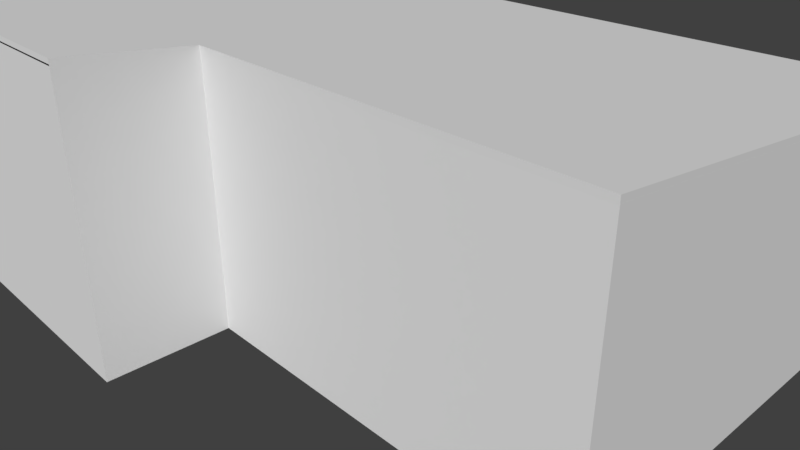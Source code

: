 # Source: edificio3test.blend  (saved by Blender 2.79.0; exported with 4.5.12 LTS)
import bpy
from mathutils import Matrix  # noqa: F401  (used for matrix-valued properties, if any)

bpy.ops.wm.read_factory_settings(use_empty=True)
scene = bpy.context.scene
scene.name = 'Scene'

# ---- collections
col_collection_1 = bpy.data.collections.new('Collection 1'); scene.collection.children.link(col_collection_1)

# ---- materials (node trees are filled in below, after node groups)
mat_edificio3 = bpy.data.materials.new('edificio3')
mat_edificio3.alpha_threshold = 0.0
mat_edificio3.use_transparent_shadow = False
mat_edificio3.roughness = 0.5
mat_edificio3.specular_intensity = 0.7

# ---- material node trees

# ---- world
world_world = bpy.data.worlds.new('World'); scene.world = world_world
world_world.color = (0.05088, 0.05088, 0.05088)
world_world.use_sun_shadow = False
world_world.sun_shadow_jitter_overblur = 0.0
world_world.cycles.sampling_method = 'MANUAL'

# ---- cameras
cam_camera = bpy.data.cameras.new('Camera')
cam_camera.clip_end = 100.0
cam_camera.lens = 35.0
cam_camera.sensor_width = 32.0
cam_camera.sensor_height = 18.0
cam_camera.ortho_scale = 7.314
cam_camera.dof.focus_distance = 0.0
cam_camera.dof.aperture_fstop = 128.0

# ---- meshes
me_plane_001 = bpy.data.meshes.new('Plane.001')
me_plane_001.from_pydata([(-1.0, -1.0, 0.0), (1.0, -1.0, 0.0), (-1.0, 1.0, 0.0), (1.0, 1.0, 0.0), (-0.9592, 0.9592, 0.0), (-0.9592, -0.86, -4.036e-09), (0.9592, -0.86, -4.036e-09), (0.9592, 0.9592, 0.0), (-0.9592, 0.9592, -0.09102), (-0.9592, -0.86, -0.08965), (0.9592, -0.86, -0.09441), (0.9592, 0.9592, -0.09578), (1.276, -1.0, 1.583e-06), (3.276, -1.0, 1.583e-06), (1.276, 1.0, 1.583e-06), (3.276, 1.0, 1.583e-06), (1.325, 0.9468, 1.589e-06), (1.325, -0.8508, 1.584e-06), (3.226, -0.8508, 1.572e-06), (3.226, 0.9468, 1.577e-06), (1.325, 0.9468, -0.09102), (1.325, -0.8508, -0.08965), (3.226, -0.8508, -0.09441), (3.226, 0.9468, -0.09577)], [], [(7, 4, 8, 11), (5, 4, 2, 0), (6, 5, 0, 1), (7, 6, 1, 3), (4, 7, 3, 2), (5, 6, 10, 9), (6, 7, 11, 10), (4, 5, 9, 8), (19, 16, 20, 23), (17, 16, 14, 12), (18, 17, 12, 13), (19, 18, 13, 15), (16, 19, 15, 14), (17, 18, 22, 21), (18, 19, 23, 22), (16, 17, 21, 20)])
_uv = me_plane_001.uv_layers.new(name='UVMap')
_uv.uv.foreach_set('vector', [0.4794, 0.5241, 0.0001836, 0.5241, 0.0001836, 0.5014, 0.4794, 0.5002, 0.5104, 0.03516, 0.5104, 0.4896, 0.5002, 0.4998, 0.5002, 0.0001836, 0.9896, 0.03516, 0.5104, 0.03516, 0.5002, 0.0001836, 0.9998, 0.0001836, 0.9896, 0.4896, 0.9896, 0.03516, 0.9998, 0.0001836, 0.9998, 0.4998, 0.5104, 0.4896, 0.9896, 0.4896, 0.9998, 0.4998, 0.5002, 0.4998, 0.0001836, 0.5488, 0.4794, 0.5488, 0.4794, 0.5724, 0.0001836, 0.5712, 0.0001836, 0.5967, 0.4547, 0.5967, 0.4547, 0.6206, 0.0001836, 0.6203, 0.4547, 0.668, 0.0001836, 0.668, 0.0001836, 0.6456, 0.4547, 0.6453, 0.4751, 0.5484, 0.0001836, 0.5484, 0.0001838, 0.5257, 0.4751, 0.5245, 0.01235, 0.03745, 0.01235, 0.4865, 0.0001836, 0.4998, 0.0001836, 0.0001836, 0.4872, 0.03745, 0.01235, 0.03745, 0.0001836, 0.0001836, 0.4998, 0.0001878, 0.4872, 0.4865, 0.4872, 0.03745, 0.4998, 0.0001878, 0.4998, 0.4998, 0.01235, 0.4865, 0.4872, 0.4865, 0.4998, 0.4998, 0.0001836, 0.4998, 0.0001836, 0.5727, 0.4751, 0.5727, 0.4751, 0.5963, 0.0001836, 0.5951, 0.0001836, 0.621, 0.4493, 0.621, 0.4493, 0.6449, 0.0001836, 0.6446, 0.4493, 0.6911, 0.0001836, 0.6911, 0.0001836, 0.6687, 0.4493, 0.6684])
_uv = me_plane_001.uv_layers.new(name='TextureAtlas')
_uv.uv.foreach_set('vector', [0.8318, 0.359, 0.8318, 0.5391, 0.8233, 0.5391, 0.8228, 0.359, 0.6627, 0.7254, 0.6627, 0.5546, 0.6665, 0.5508, 0.6665, 0.7385, 0.4826, 0.7254, 0.6627, 0.7254, 0.6665, 0.7385, 0.4787, 0.7385, 0.4826, 0.5546, 0.4826, 0.7254, 0.4787, 0.7385, 0.4787, 0.5508, 0.6627, 0.5546, 0.4826, 0.5546, 0.4787, 0.5508, 0.6665, 0.5508, 0.8447, 0.359, 0.8447, 0.5391, 0.8358, 0.5391, 0.8363, 0.359, 0.6495, 0.7643, 0.4787, 0.7643, 0.4787, 0.7553, 0.6495, 0.7555, 0.1728, 0.7683, 0.001986, 0.7683, 0.001986, 0.7599, 0.1728, 0.7598, 0.4636, 0.6525, 0.4636, 0.831, 0.4551, 0.831, 0.4546, 0.6525, 0.6619, 0.5328, 0.6619, 0.364, 0.6665, 0.359, 0.6665, 0.5468, 0.4835, 0.5328, 0.6619, 0.5328, 0.6665, 0.5468, 0.4787, 0.5468, 0.4835, 0.364, 0.4835, 0.5328, 0.4787, 0.5468, 0.4787, 0.359, 0.6619, 0.364, 0.4835, 0.364, 0.4787, 0.359, 0.6665, 0.359, 0.4787, 0.7425, 0.6572, 0.7425, 0.6572, 0.7514, 0.4787, 0.7509, 0.8576, 0.359, 0.8576, 0.5278, 0.8486, 0.5278, 0.8488, 0.359, 0.8702, 0.359, 0.8702, 0.5278, 0.8617, 0.5278, 0.8616, 0.359])
_uv.active_render = True
me_plane_001.materials.append(mat_edificio3)
me_plane_001.use_remesh_preserve_volume = False
me_plane_001.use_remesh_preserve_attributes = False
me_plane_001.use_mirror_vertex_groups = False
me_plane_001.update()
me_plane_003 = bpy.data.meshes.new('Plane.003')
me_plane_003.from_pydata([(-3.62, -2.491, -2.912), (0.2248, -2.491, -2.912), (-3.62, -0.7951, -2.912), (0.2248, -0.7951, -2.912), (0.9245, -2.491, -2.908), (4.743, -2.491, -2.908), (0.9245, -0.7957, -2.908), (4.743, -0.7957, -2.908)], [], [(0, 1, 3, 2), (4, 5, 7, 6)])
_uv = me_plane_003.uv_layers.new(name='UVMap')
_uv.uv.foreach_set('vector', [0.0001326, 0.9999, 0.0001327, 0.0001326, 0.4412, 0.0001326, 0.4412, 0.9999, 0.4415, 0.993, 0.4415, 0.0001326, 0.8822, 0.0001326, 0.8822, 0.993])
_uv = me_plane_003.uv_layers.new(name='TextureAtlas')
_uv.uv.foreach_set('vector', [0.001986, 0.7347, 0.001986, 0.359, 0.1677, 0.359, 0.1677, 0.7347, 0.3373, 0.359, 0.3373, 0.7321, 0.1717, 0.7321, 0.1717, 0.359])
_uv.active_render = True
me_plane_003.materials.append(mat_edificio3)
me_plane_003.use_remesh_preserve_volume = False
me_plane_003.use_remesh_preserve_attributes = False
me_plane_003.use_mirror_vertex_groups = False
me_plane_003.update()
me_plane_002 = bpy.data.meshes.new('Plane.002')
me_plane_002.from_pydata([(-1.0, -0.6016, 3.082), (-1.0, -1.0, 3.235), (0.9999, -0.6016, 3.082), (0.9999, 1.0, 2.47), (0.04643, 1.0, 2.47), (-1.0, 1.0, 2.47), (0.04643, -0.6016, 3.082), (0.04643, -1.0, 3.235), (-1.0, -0.5993, 3.153), (-1.0, -1.0, 3.306), (0.9999, -0.6019, 3.153), (0.9999, 0.9997, 2.541), (0.04643, 0.9997, 2.541), (-1.0, 0.9997, 2.541), (0.04643, -0.6019, 3.153), (0.04643, -1.0, 3.306)], [], [(14, 10, 11, 12), (9, 15, 14, 8), (8, 14, 12, 13), (1, 7, 15, 9), (5, 0, 8, 13), (2, 3, 11, 10), (7, 6, 14, 15), (3, 4, 12, 11), (4, 5, 13, 12), (0, 1, 9, 8), (6, 2, 10, 14)])
_uv = me_plane_002.uv_layers.new(name='UVMap')
_uv.uv.foreach_set('vector', [0.2796, 0.7525, -0.8533, 0.7525, -0.8533, 0.0001699, 0.2796, 0.0001701, 1.523, 0.9397, 0.2796, 0.9397, 0.2796, 0.7525, 1.523, 0.7515, 1.523, 0.7515, 0.2796, 0.7525, 0.2796, 0.0001701, 1.523, 0.0001699, -0.8293, 0.94, 0.4141, 0.94, 0.4141, 0.9711, -0.8293, 0.9711, 1.525, 0.9509, 1.524, 0.1986, 1.604, 0.1884, 1.604, 0.9397, 1.768, 0.0114, 1.768, 0.7638, 1.69, 0.7526, 1.69, 0.0001699, 1.69, 0.9514, 1.69, 0.7641, 1.768, 0.7754, 1.768, 0.9625, 2.804, 0.4811, 1.7, 0.4811, 1.7, 0.3969, 2.804, 0.3969, 1.7, 0.4811, 0.4893, 0.4811, 0.4893, 0.3969, 1.7, 0.3969, 1.524, 0.1986, 1.524, 0.01129, 1.603, 0.0001699, 1.604, 0.1884, 2.355, 0.2515, 1.203, 0.2515, 1.203, 0.1673, 2.355, 0.1673])
_uv = me_plane_002.uv_layers.new(name='TextureAtlas')
_uv.uv.foreach_set('vector', [0.4277, 0.2847, 0.001986, 0.2847, 0.001986, 0.001986, 0.4277, 0.001986, 0.895, 0.3551, 0.4277, 0.3551, 0.4277, 0.2847, 0.895, 0.2843, 0.895, 0.2843, 0.4277, 0.2847, 0.4277, 0.001986, 0.895, 0.001986, 0.3413, 0.8442, 0.8086, 0.8442, 0.8086, 0.8559, 0.3413, 0.8559, 0.935, 0.7962, 0.9346, 0.5135, 0.9645, 0.5097, 0.9645, 0.792, 0.998, 0.4432, 0.998, 0.7259, 0.9685, 0.7217, 0.9685, 0.439, 0.3373, 0.7403, 0.3373, 0.8107, 0.3079, 0.8064, 0.3078, 0.7361, 0.899, 0.8718, 0.899, 0.4571, 0.9306, 0.4571, 0.9306, 0.8718, 0.899, 0.4571, 0.899, 0.001986, 0.9306, 0.001986, 0.9306, 0.4571, 0.9346, 0.5135, 0.9348, 0.4431, 0.9643, 0.439, 0.9645, 0.5097, 0.9346, 0.435, 0.9346, 0.001986, 0.9663, 0.001986, 0.9663, 0.435])
_uv.active_render = True
me_plane_002.materials.append(mat_edificio3)
me_plane_002.use_remesh_preserve_volume = False
me_plane_002.use_remesh_preserve_attributes = False
me_plane_002.use_mirror_vertex_groups = False
me_plane_002.update()
me_plane = bpy.data.meshes.new('Plane')
me_plane.from_pydata([(-1.0, -1.0, 0.0), (-1.0, 1.0, 0.0), (1.0, 1.0, 0.0), (-1.0, -0.6016, 0.0), (1.0, -0.6016, 0.0), (0.04651, -1.0, 0.0), (-0.9152, 1.0, 2.216), (0.04651, -0.6016, 0.0), (-1.0, -0.6016, 3.117), (-1.0, -1.0, 3.275), (1.0, -0.6016, 3.117), (1.0, 1.0, 2.493), (-1.0, 1.0, 2.5), (0.04651, -0.6016, 3.117), (0.04651, -1.0, 3.275), (-1.0, -0.6016, 2.857), (-1.0, -1.0, 2.978), (1.0, -0.6016, 2.857), (0.04651, -0.6016, 2.857), (0.04651, -1.0, 2.978), (-1.0, 1.0, 2.216), (1.0, 1.0, 2.209), (-0.9152, 1.0, 0.0), (0.04651, 0.9849, 2.5), (-1.0, 0.9849, 2.5), (1.0, 0.9849, 2.5), (1.0, 0.9849, 2.216), (-0.08392, 1.0, 0.0), (-1.0, 0.9849, 2.216), (0.9052, 1.0, 0.0), (0.06851, 1.0, 0.0), (0.9042, 1.0, 2.5), (0.0675, 1.0, 2.5), (0.06851, 1.0, 2.216), (0.9052, 1.0, 2.216), (0.9052, 0.9849, 2.5), (0.06851, 0.9849, 2.5), (0.06851, 0.9849, 2.216), (0.9052, 0.9849, 2.216), (-0.08392, 1.0, 2.216), (-0.9152, 0.9849, 2.216), (-0.08255, 0.9849, 2.216), (-1.0, -0.6016, 2.705), (-1.0, -0.6016, 0.8705), (0.04651, -0.6016, 2.705), (0.04651, -0.6016, 0.8705), (-1.0, 1.0, 2.074), (-1.0, 1.0, 0.3804), (-1.0, -1.0, 0.9629), (-1.0, -1.0, 2.837), (1.0, -0.6016, 0.8705), (1.0, -0.6016, 2.705), (0.04651, -1.0, 0.9629), (0.04651, -1.0, 2.837), (1.0, 1.0, 0.3804), (1.0, 1.0, 2.074), (0.9052, 1.0, 0.3804), (0.9052, 1.0, 2.074), (0.06851, 1.0, 0.3804), (0.06851, 1.0, 2.074), (-0.08392, 1.0, 0.3804), (-0.08392, 1.0, 2.074), (-0.9152, 1.0, 0.3804), (-0.9152, 1.0, 2.074)], [(23, 24)], [(16, 19, 14, 9), (18, 17, 10, 13), (15, 16, 9, 8), (15, 8, 24, 28), (10, 17, 26, 25), (19, 18, 13, 14), (25, 35, 31, 11), (63, 46, 20, 6), (36, 37, 28, 24), (59, 61, 39, 33), (53, 44, 18, 19), (20, 46, 42, 15, 28), (42, 49, 16, 15), (44, 51, 17, 18), (49, 53, 19, 16), (20, 28, 40, 6), (6, 40, 41, 39), (38, 37, 36, 35), (26, 38, 35, 25), (61, 63, 6, 39), (36, 24, 12, 32), (55, 57, 34, 21), (57, 59, 33, 34), (21, 34, 38, 26), (34, 33, 37, 38), (32, 31, 35, 36), (39, 41, 37, 33), (29, 30, 58, 56), (2, 29, 56, 54), (54, 56, 57, 55), (27, 22, 62, 60), (0, 5, 52, 48), (48, 52, 53, 49), (7, 4, 50, 45), (45, 50, 51, 44), (3, 0, 48, 43), (43, 48, 49, 42), (1, 3, 43, 47), (47, 43, 42, 46), (4, 2, 54, 50), (50, 54, 55, 51), (5, 7, 45, 52), (52, 45, 44, 53), (30, 27, 60, 58), (58, 60, 61, 59), (22, 1, 47, 62), (62, 47, 46, 63), (26, 17, 51, 55, 21)])
_uv = me_plane.uv_layers.new(name='UVMap')
_uv.uv.foreach_set('vector', [0.04338, 0.7983, 0.3628, 0.7983, 0.3628, 0.8459, 0.04338, 0.8459, 0.922, 0.458, 1.213, 0.458, 1.213, 0.4997, 0.922, 0.4997, 0.0672, 0.2569, 0.04781, 0.3207, 0.0002041, 0.3207, 0.02551, 0.2569, 0.0672, 0.2569, 0.02551, 0.2569, 0.1244, 0.002622, 0.1699, 0.002622, 0.5254, 0.4997, 0.5254, 0.458, 0.7797, 0.3553, 0.7797, 0.4008, 0.9357, 0.4774, 0.9996, 0.4581, 0.9996, 0.4997, 0.9357, 0.525, 0.5821, 0.6248, 0.5827, 0.6088, 0.5888, 0.6086, 0.5888, 0.6249, 0.1443, 0.6535, 0.177, 0.6535, 0.177, 0.6762, 0.1443, 0.6762, -0.1819, 0.6766, -0.1819, 0.7221, -0.5935, 0.7221, -0.5935, 0.6766, -0.2347, 0.6535, -0.1759, 0.6535, -0.1759, 0.6762, -0.2347, 0.6762, 0.9357, 0.4548, 0.9996, 0.4337, 0.9996, 0.4581, 0.9357, 0.4774, 0.1699, 0.0002041, 0.1926, 0.0002042, 0.09159, 0.2569, 0.0672, 0.2569, 0.1699, 0.002622, 0.09159, 0.2569, 0.07044, 0.3207, 0.04781, 0.3207, 0.0672, 0.2569, 0.922, 0.4336, 1.213, 0.4336, 1.213, 0.458, 0.922, 0.458, 0.04338, 0.7757, 0.3628, 0.7757, 0.3628, 0.7983, 0.04338, 0.7983, 0.6691, 0.5025, 0.6691, 0.5001, 0.7018, 0.5001, 0.7018, 0.5025, 0.539, 0.5025, 0.539, 0.5001, 0.6724, 0.5001, 0.6722, 0.5025, 0.1405, 0.7221, -0.1819, 0.7221, -0.1819, 0.6766, 0.1405, 0.6766, 0.177, 0.7221, 0.1405, 0.7221, 0.1405, 0.6766, 0.177, 0.6766, -0.1759, 0.6535, 0.1443, 0.6535, 0.1443, 0.6762, -0.1759, 0.6762, 0.5827, 0.4674, 0.5827, 0.3211, 0.5888, 0.3211, 0.5888, 0.4672, -0.5935, 0.6535, -0.557, 0.6535, -0.557, 0.6762, -0.5935, 0.6751, -0.557, 0.6535, -0.2347, 0.6535, -0.2347, 0.6762, -0.557, 0.6762, 1.44, 0.5028, 1.403, 0.5025, 1.403, 0.5001, 1.44, 0.5001, 1.403, 0.5025, 1.081, 0.5025, 1.081, 0.5001, 1.403, 0.5001, 0.5888, 0.4672, 0.5888, 0.6086, 0.5827, 0.6088, 0.5827, 0.4674, 1.022, 0.5025, 1.022, 0.5001, 1.081, 0.5001, 1.081, 0.5025, -0.557, 0.3211, -0.2347, 0.3211, -0.2347, 0.3821, -0.557, 0.3821, -0.5935, 0.3211, -0.557, 0.3211, -0.557, 0.3821, -0.5935, 0.3821, -0.5935, 0.3821, -0.557, 0.3821, -0.557, 0.6535, -0.5935, 0.6535, -0.1759, 0.3211, 0.1443, 0.3211, 0.1443, 0.3821, -0.1759, 0.3821, 0.04338, 0.3211, 0.3628, 0.3211, 0.3628, 0.4754, 0.04338, 0.4754, 0.04338, 0.4754, 0.3628, 0.4754, 0.3628, 0.7757, 0.04338, 0.7757, 0.922, 0.0002041, 1.213, 0.0002041, 1.213, 0.1397, 0.922, 0.1397, 0.922, 0.1397, 1.213, 0.1397, 1.213, 0.4336, 0.922, 0.4336, 0.525, 0.2569, 0.525, 0.3207, 0.3707, 0.3207, 0.3855, 0.2569, 0.3855, 0.2569, 0.3707, 0.3207, 0.07044, 0.3207, 0.09159, 0.2569, 0.525, 0.0002041, 0.525, 0.2569, 0.3855, 0.2569, 0.4641, 0.0002041, 0.4641, 0.0002041, 0.3855, 0.2569, 0.09159, 0.2569, 0.1926, 0.0002042, 0.5254, 0.0002042, 0.7821, 0.0002041, 0.7821, 0.06116, 0.5254, 0.1397, 0.5254, 0.1397, 0.7821, 0.06116, 0.7821, 0.3326, 0.5254, 0.4336, 0.9359, 0.0002041, 0.9998, 0.0002353, 0.9997, 0.1397, 0.9359, 0.1545, 0.9359, 0.1545, 0.9997, 0.1397, 0.9996, 0.4337, 0.9357, 0.4548, -0.2347, 0.3211, -0.1759, 0.3211, -0.1759, 0.3821, -0.2347, 0.3821, -0.2347, 0.3821, -0.1759, 0.3821, -0.1759, 0.6535, -0.2347, 0.6535, 0.1443, 0.3211, 0.177, 0.3211, 0.177, 0.3821, 0.1443, 0.3821, 0.1443, 0.3821, 0.177, 0.3821, 0.177, 0.6535, 0.1443, 0.6535, 0.7797, 0.3553, 0.5254, 0.458, 0.5254, 0.4336, 0.7821, 0.3326, 0.7821, 0.3542])
_uv = me_plane.uv_layers.new(name='TextureAtlas')
_uv.uv.foreach_set('vector', [0.6705, 0.7396, 0.7905, 0.7396, 0.7905, 0.7574, 0.6705, 0.7574, 0.4507, 0.6682, 0.3413, 0.6682, 0.3413, 0.6525, 0.4507, 0.6525, 0.6945, 0.3842, 0.6705, 0.3769, 0.6705, 0.359, 0.6945, 0.3685, 0.6945, 0.3842, 0.6945, 0.3685, 0.79, 0.4057, 0.79, 0.4228, 0.7945, 0.7479, 0.7945, 0.7323, 0.89, 0.6937, 0.89, 0.7108, 0.8189, 0.3769, 0.7949, 0.3842, 0.7949, 0.3685, 0.8189, 0.359, 0.3013, 0.8502, 0.3015, 0.8442, 0.3038, 0.8442, 0.3038, 0.8503, 0.4662, 0.3713, 0.4662, 0.359, 0.4748, 0.359, 0.4748, 0.3713, 0.1567, 0.7387, 0.1567, 0.7558, 0.001986, 0.7558, 0.001986, 0.7387, 0.4662, 0.5137, 0.4662, 0.4917, 0.4748, 0.4917, 0.4748, 0.5137, 0.8189, 0.3854, 0.7949, 0.3934, 0.7949, 0.3842, 0.8189, 0.3769, 0.7909, 0.4228, 0.7909, 0.4313, 0.6945, 0.3934, 0.6945, 0.3842, 0.79, 0.4228, 0.6945, 0.3934, 0.6705, 0.3854, 0.6705, 0.3769, 0.6945, 0.3842, 0.4507, 0.6774, 0.3413, 0.6774, 0.3413, 0.6682, 0.4507, 0.6682, 0.6705, 0.7311, 0.7905, 0.7311, 0.7905, 0.7396, 0.6705, 0.7396, 0.4739, 0.7067, 0.4748, 0.7067, 0.4748, 0.7189, 0.4739, 0.7189, 0.4739, 0.6525, 0.4748, 0.6525, 0.4748, 0.7027, 0.4739, 0.7026, 0.2778, 0.7558, 0.1567, 0.7558, 0.1567, 0.7387, 0.2778, 0.7387, 0.2915, 0.7558, 0.2778, 0.7558, 0.2778, 0.7387, 0.2915, 0.7387, 0.4662, 0.4917, 0.4662, 0.3713, 0.4748, 0.3713, 0.4748, 0.4917, 0.3015, 0.7911, 0.3015, 0.7361, 0.3038, 0.7361, 0.3038, 0.791, 0.4662, 0.6486, 0.4662, 0.6349, 0.4748, 0.6349, 0.4743, 0.6486, 0.4662, 0.6349, 0.4662, 0.5137, 0.4748, 0.5137, 0.4748, 0.6349, 0.4686, 0.6525, 0.4685, 0.6663, 0.4676, 0.6663, 0.4676, 0.6526, 0.4685, 0.6663, 0.4686, 0.7874, 0.4677, 0.7874, 0.4676, 0.6663, 0.3038, 0.791, 0.3038, 0.8442, 0.3015, 0.8442, 0.3015, 0.7911, 0.4686, 0.8095, 0.4677, 0.8093, 0.4677, 0.7874, 0.4686, 0.7874, 0.3413, 0.6349, 0.3413, 0.5137, 0.3642, 0.5137, 0.3642, 0.6349, 0.3413, 0.6486, 0.3413, 0.6349, 0.3642, 0.6349, 0.3642, 0.6486, 0.3642, 0.6486, 0.3642, 0.6349, 0.4662, 0.6349, 0.4662, 0.6486, 0.3413, 0.4917, 0.3413, 0.3713, 0.3642, 0.3713, 0.3642, 0.4917, 0.6705, 0.5602, 0.7905, 0.5602, 0.7905, 0.6182, 0.6705, 0.6182, 0.6705, 0.6182, 0.7905, 0.6182, 0.7905, 0.7311, 0.6705, 0.7311, 0.4507, 0.8403, 0.3413, 0.8403, 0.3413, 0.7878, 0.4507, 0.7878, 0.4507, 0.7878, 0.3413, 0.7878, 0.3413, 0.6774, 0.4507, 0.6774, 0.6945, 0.5563, 0.6705, 0.5563, 0.6705, 0.4983, 0.6945, 0.5038, 0.6945, 0.5038, 0.6705, 0.4983, 0.6705, 0.3854, 0.6945, 0.3934, 0.7909, 0.5563, 0.6945, 0.5563, 0.6945, 0.5038, 0.7909, 0.5333, 0.7909, 0.5333, 0.6945, 0.5038, 0.6945, 0.3934, 0.7909, 0.4313, 0.7945, 0.5602, 0.8909, 0.5602, 0.8909, 0.5831, 0.7945, 0.6126, 0.7945, 0.6126, 0.8909, 0.5831, 0.8909, 0.6851, 0.7945, 0.7231, 0.8189, 0.5563, 0.7949, 0.5563, 0.7949, 0.5038, 0.8189, 0.4983, 0.8189, 0.4983, 0.7949, 0.5038, 0.7949, 0.3934, 0.8189, 0.3854, 0.3413, 0.5137, 0.3413, 0.4917, 0.3642, 0.4917, 0.3642, 0.5137, 0.3642, 0.5137, 0.3642, 0.4917, 0.4662, 0.4917, 0.4662, 0.5137, 0.3413, 0.3713, 0.3413, 0.359, 0.3642, 0.359, 0.3642, 0.3713, 0.3642, 0.3713, 0.3642, 0.359, 0.4662, 0.359, 0.4662, 0.3713, 0.89, 0.6937, 0.7945, 0.7323, 0.7945, 0.7231, 0.8909, 0.6851, 0.8909, 0.6933])
_uv.active_render = True
me_plane.materials.append(mat_edificio3)
me_plane.use_remesh_preserve_volume = False
me_plane.use_remesh_preserve_attributes = False
me_plane.use_mirror_vertex_groups = False
me_plane.update()

# ---- objects
ob_marcos = bpy.data.objects.new('marcos', me_plane_001)
ob_ventanas = bpy.data.objects.new('Ventanas', me_plane_003)
ob_tejado = bpy.data.objects.new('Tejado', me_plane_002)
ob_edficio = bpy.data.objects.new('Edficio', me_plane)
ob_camera = bpy.data.objects.new('Camera', cam_camera)

# ---- transforms, parenting, visibility, modifiers, constraints
ob_marcos.location = (2.402, 3.532, 1.183)
ob_marcos.rotation_euler = (1.571, -0.0, 3.142)
ob_marcos.scale = (2.134, 0.9304, 1.04)
ob_marcos.lineart.crease_threshold = 0.0
ob_ventanas.location = (0.5782, 6.465, 2.871)
ob_ventanas.rotation_euler = (1.571, -0.0, 3.142)
ob_ventanas.scale = (1.072, 1.0, 1.04)
ob_ventanas.lineart.crease_threshold = 0.0
ob_tejado.location = (0.0, -0.09796, 0.02553)
ob_tejado.scale = (4.925, 3.63, 1.0)
ob_tejado.lineart.crease_threshold = 0.0
ob_edficio.location = (0.0, -0.09796, 0.0)
ob_edficio.scale = (4.925, 3.63, 1.0)
ob_edficio.lineart.crease_threshold = 0.0
ob_camera.location = (7.481, -6.508, 5.344)
ob_camera.rotation_euler = (1.109, 0.0, 0.8149)
ob_camera.lock_rotations_4d = False
ob_camera.empty_display_type = 'ARROWS'
ob_camera.color = (0.0, 0.0, 0.0, 0.0)
ob_camera.display_type = 'WIRE'
ob_camera.lineart.crease_threshold = 0.0

# ---- collection membership
col_collection_1.objects.link(ob_marcos)
col_collection_1.objects.link(ob_ventanas)
col_collection_1.objects.link(ob_tejado)
col_collection_1.objects.link(ob_edficio)
col_collection_1.objects.link(ob_camera)

# ---- scene / render settings (as saved in the file)
scene.camera = ob_camera
scene.frame_start = 1; scene.frame_end = 250; scene.frame_set(1)
scene.render.engine = 'BLENDER_EEVEE_NEXT'
scene.render.resolution_percentage = 50
scene.render.dither_intensity = 0.0
scene.cycles.use_denoising = False
scene.cycles.samples = 128
scene.cycles.sampling_pattern = 'TABULATED_SOBOL'
scene.cycles.use_adaptive_sampling = False
scene.cycles.use_light_tree = False
scene.cycles.blur_glossy = 0.0
scene.cycles.sample_clamp_indirect = 0.0
scene.view_settings.view_transform = 'Standard'
bpy.context.view_layer.update()

# ---- added for rendering (the .blend has no usable light): sun
light_auto_sun = bpy.data.lights.new('AutoSun', 'SUN')
light_auto_sun.energy = 3.0
light_auto_sun.angle = 0.0523599
ob_auto_sun = bpy.data.objects.new('AutoSun', light_auto_sun)
scene.collection.objects.link(ob_auto_sun)
ob_auto_sun.rotation_euler = (0.872665, 0.174533, 0.523599)
bpy.context.view_layer.update()
